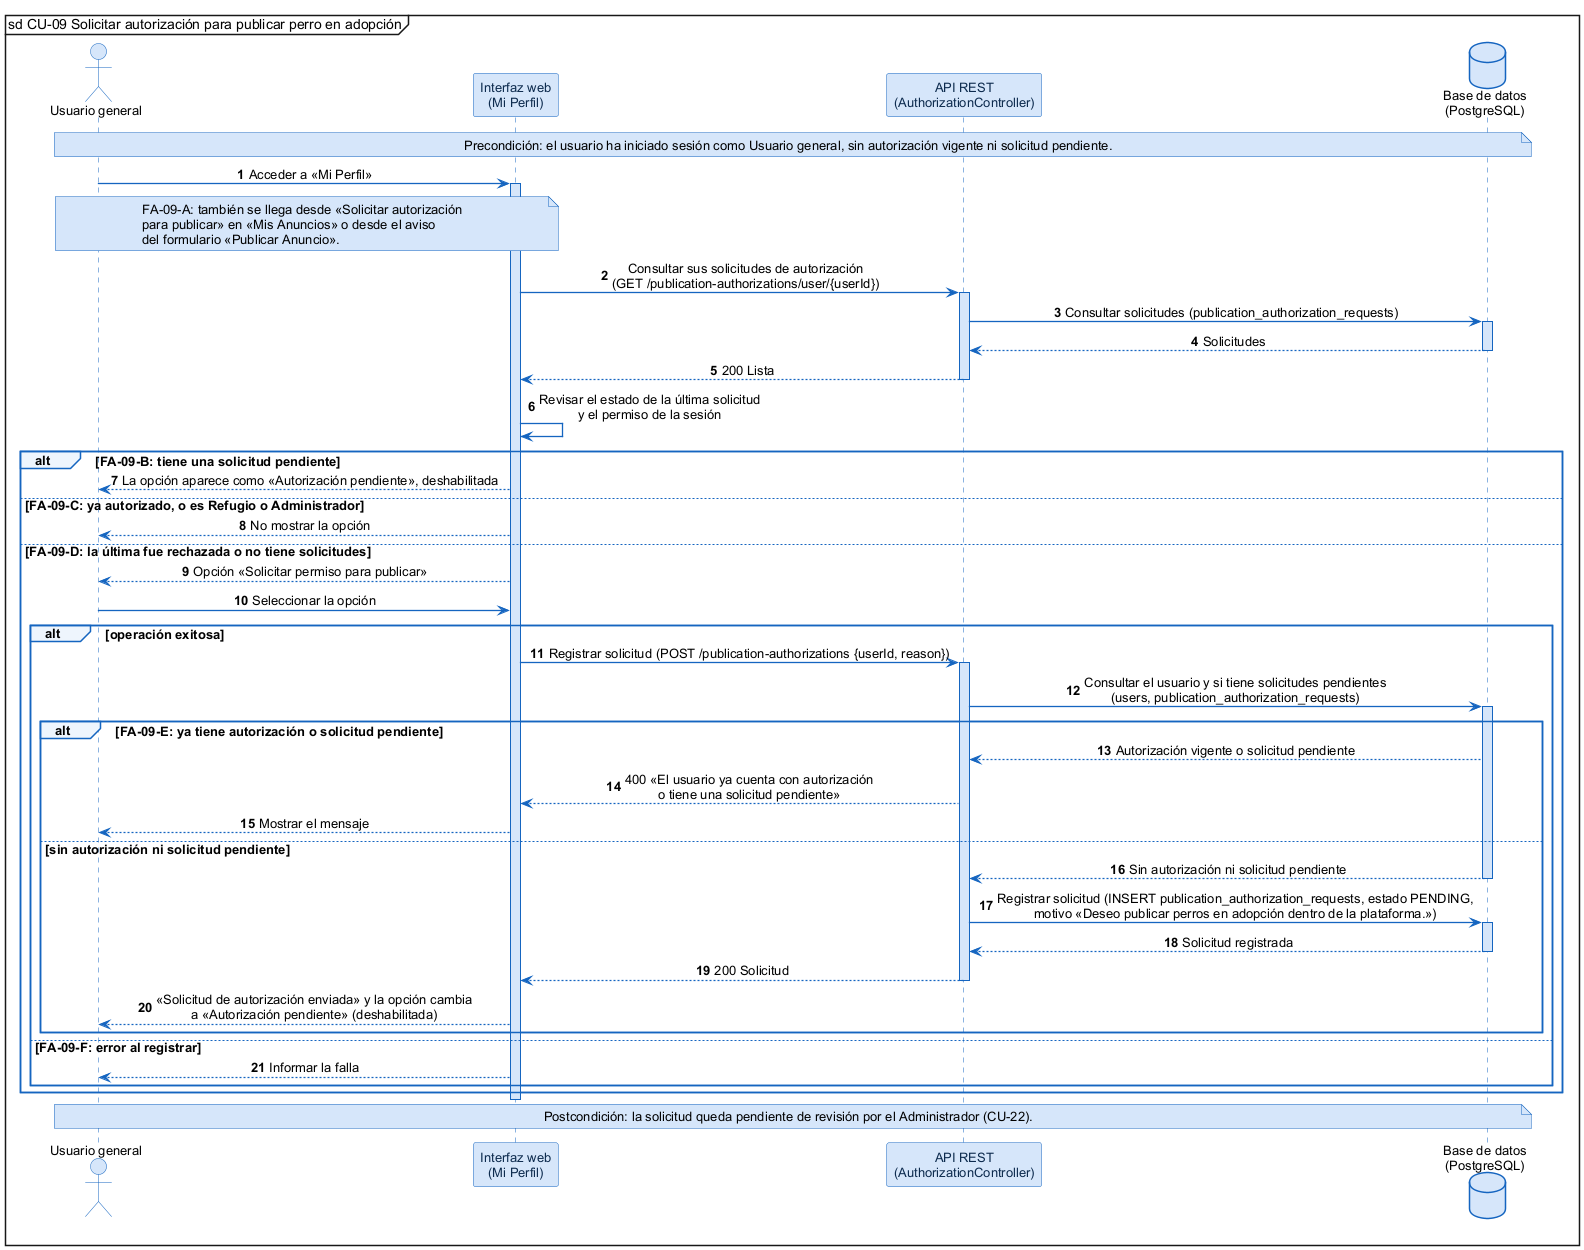

The diagram above was rendered by PlantUML. Its source (embedded in the PNG):
@startuml
skinparam shadowing false
skinparam defaultFontName Arial
skinparam defaultFontSize 13
skinparam backgroundColor #FFFFFF
skinparam sequenceMessageAlign center
skinparam ArrowColor #1565C0
skinparam ArrowThickness 1.3
skinparam sequence {
  LifeLineBorderColor #1565C0
  LifeLineBackgroundColor #D6E6FA
  ParticipantBorderColor #1565C0
  ParticipantBackgroundColor #D6E6FA
  ParticipantFontColor #0D2B4E
  ActorBorderColor #1565C0
  ActorBackgroundColor #D6E6FA
  GroupBorderColor #1565C0
  GroupBackgroundColor #EEF5FD
  GroupHeaderFontStyle bold
  DividerBorderColor #1565C0
  ReferenceBorderColor #1565C0
  ReferenceBackgroundColor #EEF5FD
}
skinparam database {
  BorderColor #1565C0
  BackgroundColor #D6E6FA
}
skinparam note {
  BorderColor #1565C0
  BackgroundColor #D6E6FA
}
mainframe sd CU-09 Solicitar autorización para publicar perro en adopción
autonumber

actor "Usuario general" as U
participant "Interfaz web\n(Mi Perfil)" as W
participant "API REST\n(AuthorizationController)" as A
database "Base de datos\n(PostgreSQL)" as DB

note over U, DB : Precondición: el usuario ha iniciado sesión como Usuario general, sin autorización vigente ni solicitud pendiente.

U -> W : Acceder a «Mi Perfil»
activate W
note over U, W : FA-09-A: también se llega desde «Solicitar autorización\npara publicar» en «Mis Anuncios» o desde el aviso\ndel formulario «Publicar Anuncio».
W -> A : Consultar sus solicitudes de autorización\n(GET /publication-authorizations/user/{userId})
activate A
A -> DB : Consultar solicitudes (publication_authorization_requests)
activate DB
DB --> A : Solicitudes
deactivate DB
A --> W : 200 Lista
deactivate A
W -> W : Revisar el estado de la última solicitud\ny el permiso de la sesión
alt FA-09-B: tiene una solicitud pendiente
  W --> U : La opción aparece como «Autorización pendiente», deshabilitada
else FA-09-C: ya autorizado, o es Refugio o Administrador
  W --> U : No mostrar la opción
else FA-09-D: la última fue rechazada o no tiene solicitudes
  W --> U : Opción «Solicitar permiso para publicar»
  U -> W : Seleccionar la opción
  alt operación exitosa
    W -> A : Registrar solicitud (POST /publication-authorizations {userId, reason})
    activate A
    A -> DB : Consultar el usuario y si tiene solicitudes pendientes\n(users, publication_authorization_requests)
    activate DB
    alt FA-09-E: ya tiene autorización o solicitud pendiente
      DB --> A : Autorización vigente o solicitud pendiente
      A --> W : 400 «El usuario ya cuenta con autorización\no tiene una solicitud pendiente»
      W --> U : Mostrar el mensaje
    else sin autorización ni solicitud pendiente
      DB --> A : Sin autorización ni solicitud pendiente
      deactivate DB
      A -> DB : Registrar solicitud (INSERT publication_authorization_requests, estado PENDING,\nmotivo «Deseo publicar perros en adopción dentro de la plataforma.»)
      activate DB
      DB --> A : Solicitud registrada
      deactivate DB
      A --> W : 200 Solicitud
      deactivate A
      W --> U : «Solicitud de autorización enviada» y la opción cambia\na «Autorización pendiente» (deshabilitada)
    end
  else FA-09-F: error al registrar
    W --> U : Informar la falla
  end
end
deactivate W

note over U, DB : Postcondición: la solicitud queda pendiente de revisión por el Administrador (CU-22).
@enduml